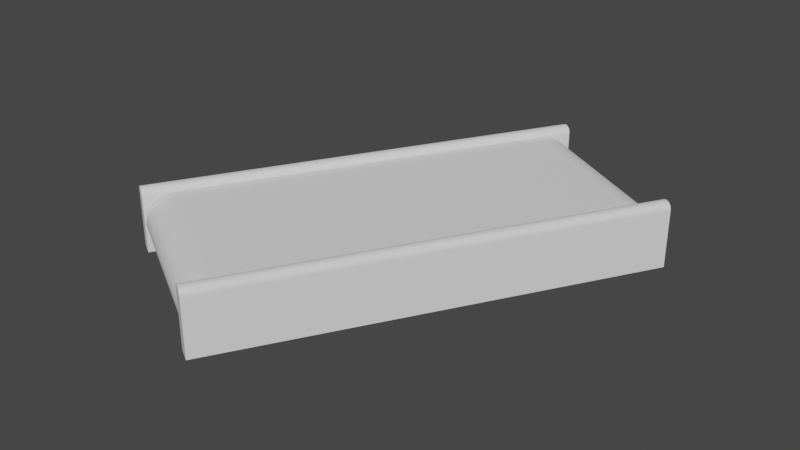 # Source: StraightConveyor.blend  (saved by Blender 3.3.6; exported with 4.5.12 LTS)
import bpy
from mathutils import Matrix  # noqa: F401  (used for matrix-valued properties, if any)

bpy.ops.wm.read_factory_settings(use_empty=True)
scene = bpy.context.scene
scene.name = 'Scene'

# ---- collections
col_collection = bpy.data.collections.new('Collection'); scene.collection.children.link(col_collection)

# ---- world
world_world = bpy.data.worlds.new('World'); scene.world = world_world
world_world.use_nodes = True; world_world.node_tree.nodes.clear()
_N = world_world.node_tree.nodes; _L = world_world.node_tree.links
n0 = _N.new('ShaderNodeOutputWorld'); n0.name = 'World Output'; n0.location = (300, 300)
n1 = _N.new('ShaderNodeBackground'); n1.name = 'Background'; n1.location = (10, 300)
n1.inputs[0].default_value = (0.05088, 0.05088, 0.05088, 1.0)
_L.new(n1.outputs[0], n0.inputs[0])
n0.is_active_output = True
world_world.color = (0.05088, 0.05088, 0.05088)
world_world.use_sun_shadow = False
world_world.sun_shadow_jitter_overblur = 0.0

# ---- meshes
me_cylinder_001 = bpy.data.meshes.new('Cylinder.001')
me_cylinder_001.from_pydata([(0.06944, 0.8111, 0.01671), (0.6634, 0.4682, 0.01671), (-0.6744, -0.4772, 0.01729), (-0.08036, -0.8201, 0.01729), (-0.6803, -0.4875, 0.01905), (-0.08633, -0.8305, 0.01905), (-0.6862, -0.4977, 0.02196), (-0.09219, -0.8406, 0.02196), (-0.6919, -0.5075, 0.02599), (-0.09787, -0.8505, 0.02599), (-0.6973, -0.517, 0.03111), (-0.1033, -0.8599, 0.03111), (-0.7025, -0.5259, 0.03727), (-0.1085, -0.8689, 0.03727), (-0.7074, -0.5343, 0.0444), (-0.1134, -0.8773, 0.0444), (-0.7118, -0.5421, 0.05244), (-0.1178, -0.885, 0.05244), (-0.7159, -0.5491, 0.06131), (-0.1219, -0.892, 0.06131), (-0.7195, -0.5553, 0.07092), (-0.1255, -0.8983, 0.07092), (-0.7226, -0.5607, 0.08119), (-0.1286, -0.9036, 0.08119), (-0.7252, -0.5652, 0.09201), (-0.1312, -0.9081, 0.09201), (-0.7272, -0.5687, 0.1033), (-0.1332, -0.9116, 0.1033), (-0.7287, -0.5712, 0.1149), (-0.1347, -0.9142, 0.1149), (-0.7295, -0.5728, 0.1267), (-0.1355, -0.9157, 0.1267), (-0.7298, -0.5733, 0.1387), (-0.1358, -0.9162, 0.1387), (-0.7295, -0.5728, 0.1506), (-0.1355, -0.9157, 0.1506), (-0.7287, -0.5712, 0.1625), (-0.1347, -0.9142, 0.1625), (-0.7272, -0.5687, 0.1741), (-0.1332, -0.9116, 0.1741), (-0.7252, -0.5652, 0.1854), (-0.1312, -0.9081, 0.1854), (-0.7226, -0.5607, 0.1962), (-0.1286, -0.9036, 0.1962), (-0.7195, -0.5553, 0.2065), (-0.1255, -0.8983, 0.2065), (-0.7159, -0.5491, 0.2161), (-0.1219, -0.892, 0.2161), (-0.7118, -0.5421, 0.2249), (-0.1178, -0.885, 0.2249), (-0.7074, -0.5343, 0.233), (-0.1134, -0.8773, 0.233), (-0.7025, -0.5259, 0.2401), (-0.1085, -0.8689, 0.2401), (-0.6973, -0.517, 0.2463), (-0.1033, -0.8599, 0.2463), (-0.6919, -0.5075, 0.2514), (-0.09787, -0.8505, 0.2514), (-0.6862, -0.4977, 0.2554), (-0.09219, -0.8406, 0.2554), (-0.6803, -0.4875, 0.2583), (-0.08633, -0.8305, 0.2583), (-0.6744, -0.4772, 0.2601), (-0.08036, -0.8201, 0.2601), (0.06944, 0.8111, 0.2607), (0.6634, 0.4682, 0.2607), (0.07546, 0.8216, 0.2601), (0.6695, 0.4786, 0.2601), (0.08144, 0.8319, 0.2583), (0.6754, 0.489, 0.2583), (0.08729, 0.842, 0.2554), (0.6813, 0.4991, 0.2554), (0.09297, 0.8519, 0.2514), (0.687, 0.5089, 0.2514), (0.09843, 0.8613, 0.2463), (0.6924, 0.5184, 0.2463), (0.1036, 0.8703, 0.2401), (0.6976, 0.5274, 0.2401), (0.1085, 0.8787, 0.233), (0.7025, 0.5358, 0.233), (0.1129, 0.8865, 0.2249), (0.7069, 0.5435, 0.2249), (0.117, 0.8935, 0.2161), (0.711, 0.5505, 0.2161), (0.1206, 0.8997, 0.2065), (0.7146, 0.5568, 0.2065), (0.1237, 0.9051, 0.1962), (0.7177, 0.5621, 0.1962), (0.1263, 0.9095, 0.1854), (0.7203, 0.5666, 0.1854), (0.1283, 0.9131, 0.1741), (0.7223, 0.5701, 0.1741), (0.1298, 0.9156, 0.1625), (0.7238, 0.5727, 0.1625), (0.1306, 0.9171, 0.1506), (0.7247, 0.5742, 0.1506), (0.1309, 0.9177, 0.1387), (0.7249, 0.5747, 0.1387), (0.1306, 0.9171, 0.1267), (0.7247, 0.5742, 0.1267), (0.1298, 0.9156, 0.1149), (0.7238, 0.5727, 0.1149), (0.1283, 0.9131, 0.1033), (0.7223, 0.5701, 0.1033), (0.1263, 0.9095, 0.09201), (0.7203, 0.5666, 0.09201), (0.1237, 0.9051, 0.08119), (0.7177, 0.5621, 0.08119), (0.1206, 0.8997, 0.07092), (0.7146, 0.5568, 0.07092), (0.117, 0.8935, 0.06131), (0.711, 0.5505, 0.06131), (0.1129, 0.8865, 0.05244), (0.7069, 0.5435, 0.05244), (0.1085, 0.8787, 0.0444), (0.7025, 0.5358, 0.0444), (0.1036, 0.8703, 0.03727), (0.6976, 0.5274, 0.03727), (0.09843, 0.8613, 0.03111), (0.6924, 0.5184, 0.03111), (0.09297, 0.8519, 0.02599), (0.687, 0.5089, 0.02599), (0.08729, 0.842, 0.02196), (0.6813, 0.4991, 0.02196), (0.08144, 0.8319, 0.01905), (0.6754, 0.489, 0.01905), (0.07546, 0.8216, 0.01729), (0.6695, 0.4786, 0.01729)], [], [(2, 3, 5, 4), (4, 5, 7, 6), (6, 7, 9, 8), (8, 9, 11, 10), (10, 11, 13, 12), (12, 13, 15, 14), (14, 15, 17, 16), (16, 17, 19, 18), (18, 19, 21, 20), (20, 21, 23, 22), (22, 23, 25, 24), (24, 25, 27, 26), (26, 27, 29, 28), (28, 29, 31, 30), (30, 31, 33, 32), (32, 33, 35, 34), (34, 35, 37, 36), (36, 37, 39, 38), (38, 39, 41, 40), (40, 41, 43, 42), (42, 43, 45, 44), (44, 45, 47, 46), (46, 47, 49, 48), (48, 49, 51, 50), (50, 51, 53, 52), (52, 53, 55, 54), (54, 55, 57, 56), (56, 57, 59, 58), (58, 59, 61, 60), (60, 61, 63, 62), (62, 63, 65, 64), (64, 65, 67, 66), (66, 67, 69, 68), (68, 69, 71, 70), (70, 71, 73, 72), (72, 73, 75, 74), (74, 75, 77, 76), (76, 77, 79, 78), (78, 79, 81, 80), (80, 81, 83, 82), (82, 83, 85, 84), (84, 85, 87, 86), (86, 87, 89, 88), (88, 89, 91, 90), (90, 91, 93, 92), (92, 93, 95, 94), (94, 95, 97, 96), (96, 97, 99, 98), (98, 99, 101, 100), (100, 101, 103, 102), (102, 103, 105, 104), (104, 105, 107, 106), (106, 107, 109, 108), (108, 109, 111, 110), (110, 111, 113, 112), (112, 113, 115, 114), (114, 115, 117, 116), (116, 117, 119, 118), (118, 119, 121, 120), (120, 121, 123, 122), (122, 123, 125, 124), (124, 125, 127, 126), (126, 127, 1, 0)])
me_cylinder_001.polygons.foreach_set('use_smooth', [True] * 63)
_uv = me_cylinder_001.uv_layers.new(name='UVMap')
_uv.uv.foreach_set('vector', [1.232, 0.0324, 1.232, 0.9804, 1.224, 0.9804, 1.224, 0.0324, 1.224, 0.0324, 1.224, 0.9804, 1.216, 0.9804, 1.216, 0.0324, 1.216, 0.0324, 1.216, 0.9804, 1.209, 0.9804, 1.209, 0.0324, 1.209, 0.0324, 1.209, 0.9804, 1.201, 0.9804, 1.201, 0.0324, 1.201, 0.0324, 1.201, 0.9804, 1.193, 0.9804, 1.193, 0.0324, 1.193, 0.0324, 1.193, 0.9804, 1.185, 0.9804, 1.185, 0.0324, 1.185, 0.0324, 1.185, 0.9804, 1.177, 0.9804, 1.177, 0.0324, 1.177, 0.0324, 1.177, 0.9804, 1.17, 0.9804, 1.17, 0.0324, 1.17, 0.0324, 1.17, 0.9804, 1.162, 0.9804, 1.162, 0.0324, 1.162, 0.0324, 1.162, 0.9804, 1.154, 0.9804, 1.154, 0.0324, 1.154, 0.0324, 1.154, 0.9804, 1.146, 0.9804, 1.146, 0.0324, 1.146, 0.0324, 1.146, 0.9804, 1.138, 0.9804, 1.138, 0.0324, 1.138, 0.0324, 1.138, 0.9804, 1.131, 0.9804, 1.131, 0.0324, 1.131, 0.0324, 1.131, 0.9804, 1.123, 0.9804, 1.123, 0.0324, 1.123, 0.0324, 1.123, 0.9804, 1.115, 0.9804, 1.115, 0.0324, 1.115, 0.0324, 1.115, 0.9804, 1.107, 0.9804, 1.107, 0.0324, 1.107, 0.0324, 1.107, 0.9804, 1.099, 0.9804, 1.099, 0.0324, 1.099, 0.0324, 1.099, 0.9804, 1.092, 0.9804, 1.092, 0.0324, 1.092, 0.0324, 1.092, 0.9804, 1.084, 0.9804, 1.084, 0.0324, 1.084, 0.0324, 1.084, 0.9804, 1.076, 0.9804, 1.076, 0.0324, 1.076, 0.0324, 1.076, 0.9804, 1.068, 0.9804, 1.068, 0.0324, 1.068, 0.0324, 1.068, 0.9804, 1.06, 0.9804, 1.06, 0.0324, 1.06, 0.0324, 1.06, 0.9804, 1.053, 0.9804, 1.053, 0.0324, 1.053, 0.0324, 1.053, 0.9804, 1.045, 0.9804, 1.045, 0.0324, 1.045, 0.0324, 1.045, 0.9804, 1.037, 0.9804, 1.037, 0.0324, 1.037, 0.0324, 1.037, 0.9804, 1.029, 0.9804, 1.029, 0.0324, 1.029, 0.0324, 1.029, 0.9804, 1.021, 0.9804, 1.021, 0.0324, 1.021, 0.0324, 1.021, 0.9804, 1.014, 0.9804, 1.014, 0.0324, 1.014, 0.0324, 1.014, 0.9804, 1.006, 0.9804, 1.006, 0.0324, 1.006, 0.0324, 1.006, 0.9804, 0.9957, 0.9804, 0.9957, 0.0324, 0.9957, 0.0324, 0.9957, 0.9804, 0.005, 0.9804, 0.005, 0.0324, 0.005, 0.0324, 0.005, 0.9804, -0.003377, 0.9804, -0.003377, 0.0324, -0.003377, 0.0324, -0.003377, 0.9804, -0.01068, 0.9804, -0.01068, 0.0324, -0.01068, 0.0324, -0.01068, 0.9804, -0.01798, 0.9804, -0.01798, 0.0324, -0.01798, 0.0324, -0.01798, 0.9804, -0.02528, 0.9804, -0.02528, 0.0324, -0.02528, 0.0324, -0.02528, 0.9804, -0.03258, 0.9804, -0.03258, 0.0324, -0.03258, 0.0324, -0.03258, 0.9804, -0.03988, 0.9804, -0.03988, 0.0324, -0.03988, 0.0324, -0.03988, 0.9804, -0.04719, 0.9804, -0.04719, 0.0324, -0.04719, 0.0324, -0.04719, 0.9804, -0.05449, 0.9804, -0.05449, 0.0324, -0.05449, 0.0324, -0.05449, 0.9804, -0.06179, 0.9804, -0.06179, 0.0324, -0.06179, 0.0324, -0.06179, 0.9804, -0.06909, 0.9804, -0.06909, 0.0324, -0.06909, 0.0324, -0.06909, 0.9804, -0.07639, 0.9804, -0.07639, 0.0324, -0.07639, 0.0324, -0.07639, 0.9804, -0.08369, 0.9804, -0.08369, 0.0324, -0.08369, 0.0324, -0.08369, 0.9804, -0.09099, 0.9804, -0.09099, 0.0324, -0.09099, 0.0324, -0.09099, 0.9804, -0.09829, 0.9804, -0.09829, 0.0324, -0.09829, 0.0324, -0.09829, 0.9804, -0.1056, 0.9804, -0.1056, 0.0324, -0.1056, 0.0324, -0.1056, 0.9804, -0.1129, 0.9804, -0.1129, 0.0324, -0.1129, 0.0324, -0.1129, 0.9804, -0.1202, 0.9804, -0.1202, 0.0324, -0.1202, 0.0324, -0.1202, 0.9804, -0.1275, 0.9804, -0.1275, 0.0324, -0.1275, 0.0324, -0.1275, 0.9804, -0.1348, 0.9804, -0.1348, 0.0324, -0.1348, 0.0324, -0.1348, 0.9804, -0.1421, 0.9804, -0.1421, 0.0324, -0.1421, 0.0324, -0.1421, 0.9804, -0.1494, 0.9804, -0.1494, 0.0324, -0.1494, 0.0324, -0.1494, 0.9804, -0.1567, 0.9804, -0.1567, 0.0324, -0.1567, 0.0324, -0.1567, 0.9804, -0.164, 0.9804, -0.164, 0.0324, -0.164, 0.0324, -0.164, 0.9804, -0.1713, 0.9804, -0.1713, 0.0324, -0.1713, 0.0324, -0.1713, 0.9804, -0.1786, 0.9804, -0.1786, 0.0324, -0.1786, 0.0324, -0.1786, 0.9804, -0.1859, 0.9804, -0.1859, 0.0324, -0.1859, 0.0324, -0.1859, 0.9804, -0.1932, 0.9804, -0.1932, 0.0324, -0.1932, 0.0324, -0.1932, 0.9804, -0.2005, 0.9804, -0.2005, 0.0324, -0.2005, 0.0324, -0.2005, 0.9804, -0.2078, 0.9804, -0.2078, 0.0324, -0.2078, 0.0324, -0.2078, 0.9804, -0.2151, 0.9804, -0.2151, 0.0324, -0.2151, 0.0324, -0.2151, 0.9804, -0.2224, 0.9804, -0.2224, 0.0324, -0.2224, 0.0324, -0.2224, 0.9804, -0.2297, 0.9804, -0.2297, 0.0324])
me_cylinder_001.update()
me_cube_001 = bpy.data.meshes.new('Cube.001')
me_cube_001.from_pydata([(0.7821, 0.5459, 0.0001209), (0.7297, 0.5761, 0.0001209), (-0.083, -0.9525, 0.0001209), (-0.1354, -0.9223, 0.0001209), (0.1286, 0.9232, 0.0001209), (0.07624, 0.9534, 0.0001209), (-0.7365, -0.5752, 0.0001209), (-0.7889, -0.545, 0.0001209), (0.1281, 0.9235, 0.2323), (0.1283, 0.9233, 0.2302), (0.1286, 0.9232, 0.2277), (0.1286, 0.9232, 0.2257), (0.103, 0.938, 0.2553), (0.1048, 0.9369, 0.2552), (0.1069, 0.9357, 0.255), (0.1087, 0.9347, 0.2547), (0.1253, 0.9251, 0.2418), (0.1262, 0.9246, 0.24), (0.1269, 0.9241, 0.2378), (0.1275, 0.9238, 0.2358), (0.1196, 0.9284, 0.2494), (0.121, 0.9276, 0.2481), (0.1224, 0.9267, 0.2464), (0.1236, 0.9261, 0.2448), (0.1118, 0.9329, 0.254), (0.1135, 0.9319, 0.2534), (0.1154, 0.9308, 0.2524), (0.117, 0.9299, 0.2515), (0.09622, 0.9419, 0.2547), (0.098, 0.9408, 0.255), (0.1001, 0.9396, 0.2552), (0.1019, 0.9386, 0.2553), (0.07624, 0.9534, 0.2257), (0.07633, 0.9534, 0.2277), (0.07654, 0.9532, 0.2302), (0.07681, 0.9531, 0.2323), (0.08792, 0.9467, 0.2515), (0.0895, 0.9458, 0.2524), (0.09142, 0.9446, 0.2534), (0.09313, 0.9437, 0.254), (0.08132, 0.9505, 0.2448), (0.08246, 0.9498, 0.2464), (0.08393, 0.949, 0.2481), (0.08531, 0.9482, 0.2494), (0.07742, 0.9527, 0.2358), (0.07794, 0.9524, 0.2378), (0.07873, 0.952, 0.24), (0.07958, 0.9515, 0.2418), (-0.7564, -0.5637, 0.2547), (-0.7582, -0.5627, 0.255), (-0.7603, -0.5615, 0.2552), (-0.7621, -0.5604, 0.2553), (-0.7365, -0.5752, 0.2257), (-0.7365, -0.5752, 0.2277), (-0.7368, -0.5751, 0.2302), (-0.737, -0.5749, 0.2323), (-0.7481, -0.5685, 0.2515), (-0.7497, -0.5676, 0.2524), (-0.7516, -0.5665, 0.2534), (-0.7533, -0.5655, 0.254), (-0.7415, -0.5723, 0.2448), (-0.7427, -0.5716, 0.2464), (-0.7441, -0.5708, 0.2481), (-0.7455, -0.57, 0.2494), (-0.7376, -0.5746, 0.2358), (-0.7382, -0.5743, 0.2378), (-0.7389, -0.5738, 0.24), (-0.7398, -0.5733, 0.2418), (-0.7883, -0.5453, 0.2323), (-0.7886, -0.5452, 0.2302), (-0.7888, -0.545, 0.2277), (-0.7889, -0.545, 0.2257), (-0.7632, -0.5598, 0.2553), (-0.765, -0.5588, 0.2552), (-0.7671, -0.5575, 0.255), (-0.7689, -0.5565, 0.2547), (-0.7855, -0.5469, 0.2418), (-0.7864, -0.5464, 0.24), (-0.7872, -0.546, 0.2378), (-0.7877, -0.5457, 0.2358), (-0.7798, -0.5502, 0.2494), (-0.7812, -0.5494, 0.2481), (-0.7826, -0.5486, 0.2464), (-0.7838, -0.5479, 0.2448), (-0.772, -0.5547, 0.254), (-0.7737, -0.5537, 0.2534), (-0.7756, -0.5526, 0.2524), (-0.7772, -0.5517, 0.2515), (0.7297, 0.5761, 0.2281), (0.7299, 0.576, 0.2299), (-0.1352, -0.9223, 0.2299), (-0.1354, -0.9223, 0.2281), (0.7815, 0.5462, 0.2324), (0.7817, 0.5461, 0.2306), (0.782, 0.5459, 0.2273), (0.7821, 0.5459, 0.2255), (0.7563, 0.5608, 0.2553), (0.7579, 0.5599, 0.2552), (0.7607, 0.5582, 0.2549), (0.7623, 0.5573, 0.2546), (0.7787, 0.5479, 0.242), (0.7794, 0.5474, 0.2404), (0.7805, 0.5468, 0.2374), (0.7809, 0.5465, 0.2357), (0.7729, 0.5512, 0.2495), (0.7741, 0.5505, 0.2484), (0.7761, 0.5493, 0.2461), (0.7771, 0.5488, 0.2447), (0.7651, 0.5557, 0.254), (0.7666, 0.5548, 0.2535), (0.7691, 0.5534, 0.2522), (0.7705, 0.5526, 0.2514), (0.7495, 0.5647, 0.2546), (0.7511, 0.5638, 0.2549), (0.7539, 0.5621, 0.2552), (0.7555, 0.5612, 0.2553), (0.7413, 0.5695, 0.2514), (0.7427, 0.5687, 0.2522), (0.7452, 0.5672, 0.2535), (0.7467, 0.5663, 0.254), (0.7347, 0.5732, 0.2447), (0.7357, 0.5727, 0.2461), (0.7377, 0.5715, 0.2484), (0.7389, 0.5708, 0.2495), (0.7308, 0.5755, 0.2357), (0.7313, 0.5752, 0.2374), (0.7324, 0.5746, 0.2404), (0.7331, 0.5742, 0.242), (-0.1028, -0.9411, 0.2546), (-0.1044, -0.9402, 0.2549), (-0.1072, -0.9385, 0.2552), (-0.1088, -0.9376, 0.2553), (-0.083, -0.9525, 0.2255), (-0.08308, -0.9525, 0.2273), (-0.08336, -0.9523, 0.2306), (-0.08359, -0.9522, 0.2324), (-0.09457, -0.9458, 0.2514), (-0.09595, -0.945, 0.2522), (-0.09852, -0.9435, 0.2535), (-0.1, -0.9427, 0.254), (-0.088, -0.9496, 0.2447), (-0.089, -0.949, 0.2461), (-0.09097, -0.9479, 0.2484), (-0.09219, -0.9472, 0.2495), (-0.08415, -0.9518, 0.2357), (-0.08461, -0.9516, 0.2374), (-0.08567, -0.951, 0.2404), (-0.08641, -0.9505, 0.242), (-0.1096, -0.9372, 0.2553), (-0.1112, -0.9362, 0.2552), (-0.114, -0.9346, 0.2549), (-0.1156, -0.9337, 0.2546), (-0.132, -0.9242, 0.242), (-0.1327, -0.9238, 0.2404), (-0.1338, -0.9232, 0.2374), (-0.1343, -0.9229, 0.2357), (-0.1262, -0.9276, 0.2495), (-0.1274, -0.9269, 0.2484), (-0.1294, -0.9257, 0.2461), (-0.1304, -0.9251, 0.2447), (-0.1184, -0.9321, 0.254), (-0.1199, -0.9312, 0.2535), (-0.1224, -0.9297, 0.2522), (-0.1238, -0.9289, 0.2514)], [], [(105, 142, 141, 106), (101, 146, 145, 102), (1, 0, 2, 3), (0, 1, 88, 89, 124, 125, 126, 127, 120, 121, 122, 123, 116, 117, 118, 119, 112, 113, 114, 115, 96, 97, 98, 99, 108, 109, 110, 111, 104, 105, 106, 107, 100, 101, 102, 103, 92, 93, 94, 95), (157, 122, 121, 158), (153, 126, 125, 154), (1, 3, 91, 88), (93, 134, 133, 94), (128, 139, 108, 99), (161, 118, 117, 162), (109, 138, 137, 110), (129, 98, 97, 130), (3, 2, 132, 133, 134, 135, 144, 145, 146, 147, 140, 141, 142, 143, 136, 137, 138, 139, 128, 129, 130, 131, 148, 149, 150, 151, 160, 161, 162, 163, 156, 157, 158, 159, 152, 153, 154, 155, 90, 91), (21, 62, 61, 22), (17, 66, 65, 18), (5, 4, 6, 7), (81, 42, 41, 82), (85, 38, 37, 86), (77, 46, 45, 78), (44, 35, 68, 79), (48, 59, 24, 15), (69, 34, 33, 70), (25, 58, 57, 26), (49, 14, 13, 50), (6, 4, 11, 52), (112, 119, 160, 151), (116, 123, 156, 163), (120, 127, 152, 159), (148, 131, 96, 115), (113, 150, 149, 114), (136, 143, 104, 111), (140, 147, 100, 107), (144, 135, 92, 103), (2, 0, 95, 132), (28, 39, 84, 75), (36, 43, 80, 87), (40, 47, 76, 83), (7, 6, 52, 53, 54, 55, 64, 65, 66, 67, 60, 61, 62, 63, 56, 57, 58, 59, 48, 49, 50, 51, 72, 73, 74, 75, 84, 85, 86, 87, 80, 81, 82, 83, 76, 77, 78, 79, 68, 69, 70, 71), (5, 7, 71, 32), (72, 51, 12, 31), (29, 74, 73, 30), (56, 63, 20, 27), (60, 67, 16, 23), (64, 55, 8, 19), (4, 5, 32, 33, 34, 35, 44, 45, 46, 47, 40, 41, 42, 43, 36, 37, 38, 39, 28, 29, 30, 31, 12, 13, 14, 15, 24, 25, 26, 27, 20, 21, 22, 23, 16, 17, 18, 19, 8, 9, 10, 11), (28, 75, 74, 29), (72, 31, 30, 73), (84, 39, 38, 85), (36, 87, 86, 37), (80, 43, 42, 81), (40, 83, 82, 41), (76, 47, 46, 77), (44, 79, 78, 45), (68, 35, 34, 69), (32, 71, 70, 33), (48, 15, 14, 49), (12, 51, 50, 13), (24, 59, 58, 25), (56, 27, 26, 57), (20, 63, 62, 21), (60, 23, 22, 61), (16, 67, 66, 17), (64, 19, 18, 65), (8, 55, 54, 9), (52, 11, 10, 53), (9, 54, 53, 10), (90, 89, 88, 91), (112, 151, 150, 113), (148, 115, 114, 149), (160, 119, 118, 161), (116, 163, 162, 117), (156, 123, 122, 157), (120, 159, 158, 121), (152, 127, 126, 153), (124, 155, 154, 125), (128, 99, 98, 129), (96, 131, 130, 97), (108, 139, 138, 109), (136, 111, 110, 137), (104, 143, 142, 105), (140, 107, 106, 141), (100, 147, 146, 101), (144, 103, 102, 145), (92, 135, 134, 93), (132, 95, 94, 133), (124, 89, 90, 155)])
me_cube_001.polygons.foreach_set('use_smooth', [True] * 86)
_uv = me_cube_001.uv_layers.new(name='UVMap')
_uv.uv.foreach_set('vector', [0.6242, 1.0, 0.6242, 0.75, 0.6215, 0.75, 0.6215, 1.0, 0.6111, 1.0, 0.6111, 0.75, 0.6067, 0.75, 0.6067, 1.0, 0.125, 0.5, 0.125, 0.75, 0.375, 0.75, 0.375, 0.5, 0.375, 0.0, 0.375, 0.25, 0.5968, 0.25, 0.5986, 0.2493, 0.6046, 0.2445, 0.6064, 0.2423, 0.6095, 0.2373, 0.6111, 0.2337, 0.614, 0.2261, 0.6154, 0.2214, 0.6178, 0.212, 0.619, 0.2062, 0.6209, 0.1948, 0.6218, 0.1882, 0.6231, 0.1759, 0.6236, 0.1687, 0.6243, 0.1554, 0.6246, 0.1479, 0.6249, 0.1344, 0.625, 0.1269, 0.625, 0.1231, 0.6249, 0.1156, 0.6246, 0.1021, 0.6243, 0.09464, 0.6236, 0.08125, 0.6231, 0.07406, 0.6218, 0.0618, 0.6209, 0.05517, 0.619, 0.04382, 0.6178, 0.03801, 0.6154, 0.02863, 0.614, 0.02386, 0.6111, 0.01627, 0.6095, 0.01273, 0.6064, 0.007652, 0.6046, 0.005471, 0.6012, 0.002808, 0.5994, 0.001701, 0.5961, 0.0003701, 0.5943, 0.0, 0.6242, 0.5, 0.6242, 0.25, 0.6215, 0.25, 0.6215, 0.5, 0.6111, 0.5, 0.6111, 0.25, 0.6067, 0.25, 0.6067, 0.5, 0.375, 0.25, 0.375, 0.5, 0.5968, 0.5, 0.5968, 0.25, 0.5994, 1.0, 0.5994, 0.75, 0.5961, 0.75, 0.5961, 1.0, 0.625, 0.6554, 0.625, 0.6687, 0.875, 0.6687, 0.875, 0.6554, 0.625, 0.5726, 0.875, 0.5726, 0.875, 0.5553, 0.625, 0.5553, 0.875, 0.6774, 0.625, 0.6774, 0.625, 0.6947, 0.875, 0.6947, 0.625, 0.6479, 0.875, 0.6479, 0.875, 0.6344, 0.625, 0.6344, 0.375, 0.5, 0.375, 0.75, 0.5943, 0.75, 0.5961, 0.7496, 0.5994, 0.7483, 0.6012, 0.7472, 0.6046, 0.7445, 0.6064, 0.7423, 0.6095, 0.7373, 0.6111, 0.7337, 0.614, 0.7261, 0.6154, 0.7214, 0.6178, 0.712, 0.619, 0.7062, 0.6209, 0.6948, 0.6218, 0.6882, 0.6231, 0.6759, 0.6236, 0.6687, 0.6243, 0.6554, 0.6246, 0.6479, 0.6249, 0.6344, 0.625, 0.6269, 0.625, 0.6231, 0.6249, 0.6156, 0.6246, 0.6021, 0.6243, 0.5946, 0.6236, 0.5813, 0.6231, 0.5741, 0.6218, 0.5618, 0.6209, 0.5552, 0.619, 0.5438, 0.6178, 0.538, 0.6154, 0.5286, 0.614, 0.5239, 0.6111, 0.5163, 0.6095, 0.5127, 0.6064, 0.5077, 0.6046, 0.5055, 0.5986, 0.5007, 0.5968, 0.5, 0.6241, 1.0, 0.6241, 0.75, 0.6221, 0.75, 0.6221, 1.0, 0.6105, 1.0, 0.6105, 0.75, 0.6072, 0.75, 0.6072, 1.0, 0.125, 0.5, 0.125, 0.75, 0.375, 0.75, 0.375, 0.5, 0.6241, 0.5, 0.6241, 0.25, 0.6221, 0.25, 0.6221, 0.5, 0.625, 0.5708, 0.875, 0.5708, 0.875, 0.5578, 0.625, 0.5578, 0.6105, 0.5, 0.6105, 0.25, 0.6072, 0.25, 0.6072, 0.5, 0.6047, 0.25, 0.601, 0.25, 0.601, 0.5, 0.6047, 0.5, 0.625, 0.6547, 0.625, 0.6694, 0.875, 0.6694, 0.875, 0.6547, 0.5989, 0.5, 0.5989, 0.25, 0.5965, 0.25, 0.5965, 0.5, 0.875, 0.6792, 0.625, 0.6792, 0.625, 0.6922, 0.875, 0.6922, 0.625, 0.6462, 0.875, 0.6462, 0.875, 0.6361, 0.625, 0.6361, 0.375, 0.75, 0.375, 1.0, 0.5944, 1.0, 0.5944, 0.75, 0.875, 0.5946, 0.875, 0.5813, 0.625, 0.5813, 0.625, 0.5946, 0.875, 0.5444, 0.875, 0.5228, 0.625, 0.5228, 0.625, 0.5444, 0.6193, 0.25, 0.6138, 0.25, 0.6138, 0.5, 0.6193, 0.5, 0.625, 0.6231, 0.625, 0.6269, 0.875, 0.6269, 0.875, 0.6231, 0.875, 0.6021, 0.625, 0.6021, 0.625, 0.6156, 0.875, 0.6156, 0.625, 0.7056, 0.625, 0.7272, 0.875, 0.7272, 0.875, 0.7056, 0.6193, 0.75, 0.6138, 0.75, 0.6138, 1.0, 0.6193, 1.0, 0.6046, 0.75, 0.6012, 0.75, 0.6012, 1.0, 0.6046, 1.0, 0.375, 0.75, 0.375, 1.0, 0.5943, 1.0, 0.5943, 0.75, 0.875, 0.5953, 0.875, 0.5806, 0.625, 0.5806, 0.625, 0.5953, 0.875, 0.5454, 0.875, 0.5217, 0.625, 0.5217, 0.625, 0.5454, 0.6195, 0.25, 0.6136, 0.25, 0.6136, 0.5, 0.6195, 0.5, 0.375, 0.5, 0.375, 0.75, 0.5944, 0.75, 0.5965, 0.7496, 0.5989, 0.7486, 0.601, 0.7473, 0.6047, 0.7444, 0.6068, 0.7419, 0.6091, 0.7381, 0.611, 0.7341, 0.6141, 0.7258, 0.6158, 0.7203, 0.6175, 0.7133, 0.6189, 0.7067, 0.621, 0.6943, 0.622, 0.6867, 0.623, 0.6776, 0.6236, 0.6694, 0.6243, 0.6547, 0.6246, 0.6462, 0.6249, 0.6361, 0.625, 0.6275, 0.625, 0.6225, 0.6249, 0.6139, 0.6246, 0.6038, 0.6243, 0.5953, 0.6236, 0.5806, 0.623, 0.5724, 0.622, 0.5633, 0.621, 0.5557, 0.6189, 0.5433, 0.6175, 0.5367, 0.6158, 0.5297, 0.6141, 0.5242, 0.611, 0.5159, 0.6091, 0.5119, 0.6068, 0.5081, 0.6047, 0.5056, 0.601, 0.5027, 0.5989, 0.5014, 0.5965, 0.5004, 0.5944, 0.5, 0.375, 0.25, 0.375, 0.5, 0.5944, 0.5, 0.5944, 0.25, 0.625, 0.6225, 0.625, 0.6275, 0.875, 0.6275, 0.875, 0.6225, 0.875, 0.6038, 0.625, 0.6038, 0.625, 0.6139, 0.875, 0.6139, 0.625, 0.7046, 0.625, 0.7283, 0.875, 0.7283, 0.875, 0.7046, 0.6195, 0.75, 0.6136, 0.75, 0.6136, 1.0, 0.6195, 1.0, 0.6047, 0.75, 0.601, 0.75, 0.601, 1.0, 0.6047, 1.0, 0.375, 0.0, 0.375, 0.25, 0.5944, 0.25, 0.5965, 0.2496, 0.5989, 0.2486, 0.601, 0.2473, 0.6047, 0.2444, 0.6068, 0.2419, 0.6091, 0.2381, 0.611, 0.2341, 0.6141, 0.2258, 0.6158, 0.2203, 0.6175, 0.2133, 0.6189, 0.2067, 0.621, 0.1943, 0.622, 0.1867, 0.623, 0.1776, 0.6236, 0.1694, 0.6243, 0.1547, 0.6246, 0.1462, 0.6249, 0.1361, 0.625, 0.1275, 0.625, 0.1225, 0.6249, 0.1139, 0.6246, 0.1038, 0.6243, 0.0953, 0.6236, 0.08059, 0.623, 0.07241, 0.622, 0.06327, 0.621, 0.05573, 0.6189, 0.04326, 0.6175, 0.03665, 0.6158, 0.02966, 0.6141, 0.02423, 0.611, 0.0159, 0.6091, 0.01187, 0.6068, 0.008084, 0.6047, 0.005602, 0.601, 0.002676, 0.5989, 0.001417, 0.5965, 0.000421, 0.5944, 0.0, 0.875, 0.5953, 0.625, 0.5953, 0.625, 0.6038, 0.875, 0.6038, 0.625, 0.6225, 0.875, 0.6225, 0.875, 0.6139, 0.625, 0.6139, 0.625, 0.5806, 0.875, 0.5806, 0.875, 0.5708, 0.625, 0.5708, 0.875, 0.5454, 0.625, 0.5454, 0.625, 0.5578, 0.875, 0.5578, 0.625, 0.5, 0.625, 0.25, 0.6241, 0.25, 0.6241, 0.5, 0.6195, 0.25, 0.6195, 0.5, 0.6221, 0.5, 0.6221, 0.25, 0.6136, 0.5, 0.6136, 0.25, 0.6105, 0.25, 0.6105, 0.5, 0.6047, 0.25, 0.6047, 0.5, 0.6072, 0.5, 0.6072, 0.25, 0.601, 0.5, 0.601, 0.25, 0.5989, 0.25, 0.5989, 0.5, 0.5944, 0.25, 0.5944, 0.5, 0.5965, 0.5, 0.5965, 0.25, 0.625, 0.6547, 0.875, 0.6547, 0.875, 0.6462, 0.625, 0.6462, 0.875, 0.6275, 0.625, 0.6275, 0.625, 0.6361, 0.875, 0.6361, 0.875, 0.6694, 0.625, 0.6694, 0.625, 0.6792, 0.875, 0.6792, 0.625, 0.7046, 0.875, 0.7046, 0.875, 0.6922, 0.625, 0.6922, 0.625, 1.0, 0.625, 0.75, 0.6241, 0.75, 0.6241, 1.0, 0.6195, 0.75, 0.6195, 1.0, 0.6221, 1.0, 0.6221, 0.75, 0.6136, 1.0, 0.6136, 0.75, 0.6105, 0.75, 0.6105, 1.0, 0.6047, 0.75, 0.6047, 1.0, 0.6072, 1.0, 0.6072, 0.75, 0.601, 1.0, 0.601, 0.75, 0.5989, 0.75, 0.5989, 1.0, 0.5944, 0.75, 0.5944, 1.0, 0.5965, 1.0, 0.5965, 0.75, 0.5989, 1.0, 0.5989, 0.75, 0.5965, 0.75, 0.5965, 1.0, 0.5986, 0.5, 0.5986, 0.25, 0.5968, 0.25, 0.5968, 0.5, 0.875, 0.5946, 0.625, 0.5946, 0.625, 0.6021, 0.875, 0.6021, 0.625, 0.6231, 0.875, 0.6231, 0.875, 0.6156, 0.625, 0.6156, 0.625, 0.5813, 0.875, 0.5813, 0.875, 0.5726, 0.625, 0.5726, 0.875, 0.5444, 0.625, 0.5444, 0.625, 0.5553, 0.875, 0.5553, 0.625, 0.5, 0.625, 0.25, 0.6242, 0.25, 0.6242, 0.5, 0.6193, 0.25, 0.6193, 0.5, 0.6215, 0.5, 0.6215, 0.25, 0.6138, 0.5, 0.6138, 0.25, 0.6111, 0.25, 0.6111, 0.5, 0.6046, 0.25, 0.6046, 0.5, 0.6067, 0.5, 0.6067, 0.25, 0.625, 0.6554, 0.875, 0.6554, 0.875, 0.6479, 0.625, 0.6479, 0.875, 0.6269, 0.625, 0.6269, 0.625, 0.6344, 0.875, 0.6344, 0.875, 0.6687, 0.625, 0.6687, 0.625, 0.6774, 0.875, 0.6774, 0.625, 0.7056, 0.875, 0.7056, 0.875, 0.6947, 0.625, 0.6947, 0.625, 1.0, 0.625, 0.75, 0.6242, 0.75, 0.6242, 1.0, 0.6193, 0.75, 0.6193, 1.0, 0.6215, 1.0, 0.6215, 0.75, 0.6138, 1.0, 0.6138, 0.75, 0.6111, 0.75, 0.6111, 1.0, 0.6046, 0.75, 0.6046, 1.0, 0.6067, 1.0, 0.6067, 0.75, 0.6012, 1.0, 0.6012, 0.75, 0.5994, 0.75, 0.5994, 1.0, 0.5943, 0.75, 0.5943, 1.0, 0.5961, 1.0, 0.5961, 0.75, 0.6046, 0.25, 0.5986, 0.25, 0.5986, 0.5, 0.6046, 0.5])
me_cube_001.update()

# ---- objects
ob_cylinder_001 = bpy.data.objects.new('Cylinder.001', me_cylinder_001)
ob_cube_001 = bpy.data.objects.new('Cube.001', me_cube_001)

# ---- transforms, parenting, visibility, modifiers, constraints
ob_cylinder_001.location = (0.0, 0.0, 0.0)
ob_cylinder_001.scale = (1.0, 1.0, 0.8656)
ob_cube_001.location = (0.0, 0.0, 0.0)
_m = ob_cube_001.modifiers.new('EdgeSplit', 'EDGE_SPLIT')

# ---- collection membership
col_collection.objects.link(ob_cylinder_001)
col_collection.objects.link(ob_cube_001)

# ---- scene / render settings (as saved in the file)
scene.frame_start = 1; scene.frame_end = 250; scene.frame_set(1)
scene.render.engine = 'BLENDER_EEVEE_NEXT'
scene.cycles.sampling_pattern = 'TABULATED_SOBOL'
scene.cycles.use_light_tree = False
scene.view_settings.view_transform = 'Filmic'
bpy.context.view_layer.update()

# ---- added for rendering (the .blend has no active camera and no usable light): camera, sun
cam_auto = bpy.data.cameras.new('AutoCamera')
cam_auto.lens = 50.0
cam_auto.sensor_width = 36.0
cam_auto.clip_end = 1000.0
ob_auto_camera = bpy.data.objects.new('AutoCamera', cam_auto)
scene.collection.objects.link(ob_auto_camera)
ob_auto_camera.location = (2.294, -2.7564, 1.96562)
ob_auto_camera.rotation_euler = (1.09748, -7.21219e-08, 0.694738)
scene.camera = ob_auto_camera
light_auto_sun = bpy.data.lights.new('AutoSun', 'SUN')
light_auto_sun.energy = 3.0
light_auto_sun.angle = 0.0523599
ob_auto_sun = bpy.data.objects.new('AutoSun', light_auto_sun)
scene.collection.objects.link(ob_auto_sun)
ob_auto_sun.rotation_euler = (0.872665, 0.174533, 0.523599)
bpy.context.view_layer.update()
